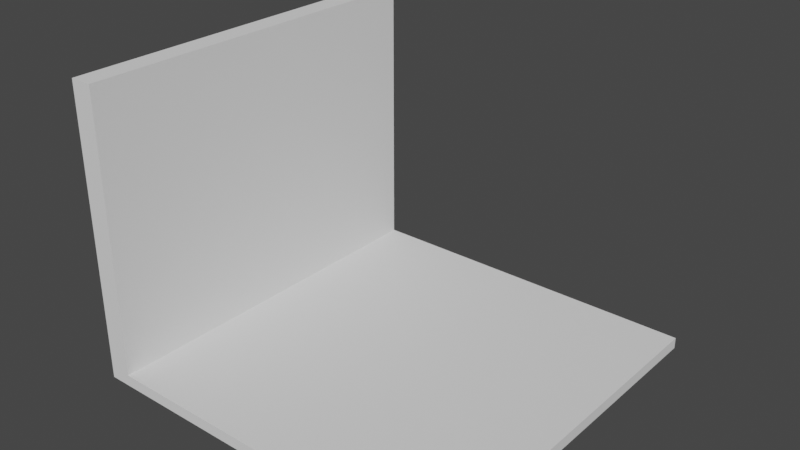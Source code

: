 # Source: untitled.blend  (saved by Blender 2.93.21; exported with 4.5.12 LTS)
import bpy
from mathutils import Matrix  # noqa: F401  (used for matrix-valued properties, if any)

bpy.ops.wm.read_factory_settings(use_empty=True)
scene = bpy.context.scene
scene.name = 'Scene'

# ---- collections
col_collection = bpy.data.collections.new('Collection'); scene.collection.children.link(col_collection)

# ---- world
world_world = bpy.data.worlds.new('World'); scene.world = world_world
world_world.use_nodes = True; world_world.node_tree.nodes.clear()
_N = world_world.node_tree.nodes; _L = world_world.node_tree.links
n0 = _N.new('ShaderNodeOutputWorld'); n0.name = 'World Output'; n0.location = (300, 300)
n1 = _N.new('ShaderNodeBackground'); n1.name = 'Background'; n1.location = (10, 300)
n1.inputs[0].default_value = (0.05088, 0.05088, 0.05088, 1.0)
_L.new(n1.outputs[0], n0.inputs[0])
n0.is_active_output = True
world_world.color = (0.05088, 0.05088, 0.05088)
world_world.use_sun_shadow = False
world_world.sun_shadow_jitter_overblur = 0.0

# ---- meshes
me_cube_001 = bpy.data.meshes.new('Cube.001')
me_cube_001.from_pydata([(-1.0, -1.0, -1.0), (-1.0, -1.0, 1.0), (-1.0, 1.0, -1.0), (-1.0, 1.0, 1.0), (1.0, -1.0, -1.0), (1.0, -1.0, 1.0), (1.0, 1.0, -1.0), (1.0, 1.0, 1.0), (-0.8803, 1.0, -1.0), (-0.8803, 0.9099, 2.772), (-0.8803, -1.0, -1.0), (-0.8803, -0.9099, 2.772), (-1.0, -1.0, 50.66), (-1.0, 1.0, 50.66), (-0.8803, -0.9099, 48.89), (-0.8803, 0.9099, 48.89), (-0.8803, 1.0, 1.0), (-0.8803, -1.0, 1.0), (-0.8803, 1.0, 50.66), (-0.8803, -1.0, 50.66)], [], [(0, 1, 3, 2), (8, 16, 7, 6), (6, 7, 5, 4), (10, 17, 1, 0), (8, 6, 4, 10), (3, 1, 12, 13), (7, 16, 17, 5), (2, 8, 10, 0), (4, 5, 17, 10), (2, 3, 16, 8), (18, 13, 12, 19), (16, 3, 13, 18), (1, 17, 19, 12), (11, 9, 15, 14), (9, 11, 17, 16), (14, 15, 18, 19), (15, 9, 16, 18), (11, 14, 19, 17)])
_uv = me_cube_001.uv_layers.new(name='UVMap')
_uv.uv.foreach_set('vector', [0.375, 0.0, 0.625, 0.0, 0.625, 0.25, 0.375, 0.25, 0.375, 0.265, 0.625, 0.265, 0.625, 0.5, 0.375, 0.5, 0.375, 0.5, 0.625, 0.5, 0.625, 0.75, 0.375, 0.75, 0.375, 0.985, 0.625, 0.985, 0.625, 1.0, 0.375, 1.0, 0.14, 0.5, 0.375, 0.5, 0.375, 0.75, 0.14, 0.75, 0.625, 0.25, 0.625, 0.0, 0.625, 0.0, 0.625, 0.25, 0.625, 0.5, 0.86, 0.5, 0.86, 0.75, 0.625, 0.75, 0.125, 0.5, 0.14, 0.5, 0.14, 0.75, 0.125, 0.75, 0.375, 0.75, 0.625, 0.75, 0.625, 0.985, 0.375, 0.985, 0.375, 0.25, 0.625, 0.25, 0.625, 0.265, 0.375, 0.265, 0.86, 0.5, 0.875, 0.5, 0.875, 0.75, 0.86, 0.75, 0.625, 0.265, 0.625, 0.25, 0.625, 0.25, 0.625, 0.265, 0.625, 1.0, 0.625, 0.985, 0.625, 0.985, 0.625, 1.0, 0.86, 0.7474, 0.86, 0.5026, 0.86, 0.5026, 0.86, 0.7474, 0.86, 0.5026, 0.86, 0.7474, 0.86, 0.75, 0.86, 0.5, 0.86, 0.7474, 0.86, 0.5026, 0.86, 0.5, 0.86, 0.75, 0.86, 0.5026, 0.86, 0.5026, 0.86, 0.5, 0.86, 0.5, 0.86, 0.7474, 0.86, 0.7474, 0.86, 0.75, 0.86, 0.75])
me_cube_001.use_remesh_fix_poles = True
me_cube_001.use_remesh_preserve_attributes = False
me_cube_001.update()

# ---- objects
ob_cube = bpy.data.objects.new('Cube', me_cube_001)

# ---- transforms, parenting, visibility, modifiers, constraints
ob_cube.location = (0.0, 0.0, 0.0)
ob_cube.scale = (1.0, 1.0, 0.03)

# ---- collection membership
col_collection.objects.link(ob_cube)

# ---- scene / render settings (as saved in the file)
scene.frame_start = 1; scene.frame_end = 250; scene.frame_set(1)
scene.render.engine = 'BLENDER_EEVEE_NEXT'
scene.cycles.use_denoising = False
scene.cycles.samples = 128
scene.cycles.sampling_pattern = 'TABULATED_SOBOL'
scene.cycles.use_adaptive_sampling = False
scene.cycles.use_light_tree = False
scene.view_settings.view_transform = 'Filmic'
bpy.context.view_layer.update()

# ---- added for rendering (the .blend has no active camera and no usable light): camera, sun
cam_auto = bpy.data.cameras.new('AutoCamera')
cam_auto.lens = 50.0
cam_auto.sensor_width = 36.0
cam_auto.clip_end = 1000.0
ob_auto_camera = bpy.data.objects.new('AutoCamera', cam_auto)
scene.collection.objects.link(ob_auto_camera)
ob_auto_camera.location = (2.98402, -3.58083, 3.13211)
ob_auto_camera.rotation_euler = (1.09748, -7.21219e-08, 0.694738)
scene.camera = ob_auto_camera
light_auto_sun = bpy.data.lights.new('AutoSun', 'SUN')
light_auto_sun.energy = 3.0
light_auto_sun.angle = 0.0523599
ob_auto_sun = bpy.data.objects.new('AutoSun', light_auto_sun)
scene.collection.objects.link(ob_auto_sun)
ob_auto_sun.rotation_euler = (0.872665, 0.174533, 0.523599)
bpy.context.view_layer.update()
